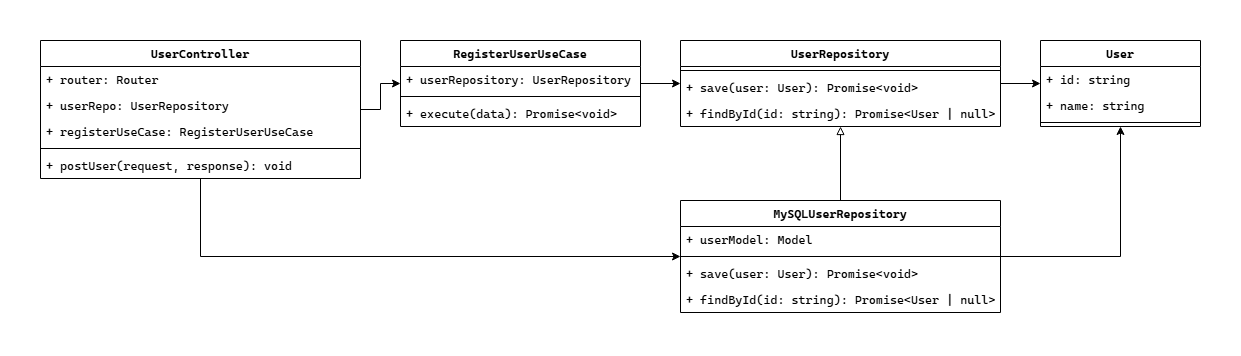

The diagram above was exported from draw.io. Its source (the exported page's mxGraphModel, read from the mxfile embedded in the PNG):
<mxGraphModel dx="2719" dy="892" grid="1" gridSize="10" guides="1" tooltips="1" connect="1" arrows="1" fold="1" page="1" pageScale="1" pageWidth="850" pageHeight="1100" math="0" shadow="0">
  <root>
    <mxCell id="0" />
    <mxCell id="1" parent="0" />
    <mxCell id="2" style="edgeStyle=orthogonalEdgeStyle;rounded=0;orthogonalLoop=1;jettySize=auto;html=1;" edge="1" source="3" target="18" parent="1">
      <mxGeometry relative="1" as="geometry" />
    </mxCell>
    <mxCell id="3" value="UserController" style="swimlane;fontStyle=1;align=center;verticalAlign=top;childLayout=stackLayout;horizontal=1;startSize=26;horizontalStack=0;resizeParent=1;resizeParentMax=0;resizeLast=0;collapsible=1;marginBottom=0;whiteSpace=wrap;html=1;fontFamily=Cascadia Code;" vertex="1" parent="1">
      <mxGeometry x="-280" y="40" width="320" height="138" as="geometry" />
    </mxCell>
    <mxCell id="4" value="+ router: Router" style="text;strokeColor=none;fillColor=none;align=left;verticalAlign=top;spacingLeft=4;spacingRight=4;overflow=hidden;rotatable=0;points=[[0,0.5],[1,0.5]];portConstraint=eastwest;whiteSpace=wrap;html=1;fontFamily=Cascadia Code;" vertex="1" parent="3">
      <mxGeometry y="26" width="320" height="26" as="geometry" />
    </mxCell>
    <mxCell id="5" value="+ userRepo: UserRepository" style="text;strokeColor=none;fillColor=none;align=left;verticalAlign=top;spacingLeft=4;spacingRight=4;overflow=hidden;rotatable=0;points=[[0,0.5],[1,0.5]];portConstraint=eastwest;whiteSpace=wrap;html=1;fontFamily=Cascadia Code;" vertex="1" parent="3">
      <mxGeometry y="52" width="320" height="26" as="geometry" />
    </mxCell>
    <mxCell id="6" value="+ registerUseCase: RegisterUserUseCase" style="text;strokeColor=none;fillColor=none;align=left;verticalAlign=top;spacingLeft=4;spacingRight=4;overflow=hidden;rotatable=0;points=[[0,0.5],[1,0.5]];portConstraint=eastwest;whiteSpace=wrap;html=1;fontFamily=Cascadia Code;" vertex="1" parent="3">
      <mxGeometry y="78" width="320" height="26" as="geometry" />
    </mxCell>
    <mxCell id="7" value="" style="line;strokeWidth=1;fillColor=none;align=left;verticalAlign=middle;spacingTop=-1;spacingLeft=3;spacingRight=3;rotatable=0;labelPosition=right;points=[];portConstraint=eastwest;strokeColor=inherit;fontFamily=Cascadia Code;" vertex="1" parent="3">
      <mxGeometry y="104" width="320" height="8" as="geometry" />
    </mxCell>
    <mxCell id="8" value="+ postUser(request, response): void" style="text;strokeColor=none;fillColor=none;align=left;verticalAlign=top;spacingLeft=4;spacingRight=4;overflow=hidden;rotatable=0;points=[[0,0.5],[1,0.5]];portConstraint=eastwest;whiteSpace=wrap;html=1;fontFamily=Cascadia Code;" vertex="1" parent="3">
      <mxGeometry y="112" width="320" height="26" as="geometry" />
    </mxCell>
    <mxCell id="9" style="edgeStyle=orthogonalEdgeStyle;rounded=0;orthogonalLoop=1;jettySize=auto;html=1;endArrow=block;endFill=0;fontFamily=Cascadia Code;" edge="1" source="11" target="27" parent="1">
      <mxGeometry relative="1" as="geometry" />
    </mxCell>
    <mxCell id="10" style="edgeStyle=orthogonalEdgeStyle;rounded=0;orthogonalLoop=1;jettySize=auto;html=1;" edge="1" source="11" target="22" parent="1">
      <mxGeometry relative="1" as="geometry">
        <Array as="points">
          <mxPoint x="800" y="256" />
        </Array>
      </mxGeometry>
    </mxCell>
    <mxCell id="11" value="MySQLUserRepository" style="swimlane;fontStyle=1;align=center;verticalAlign=top;childLayout=stackLayout;horizontal=1;startSize=26;horizontalStack=0;resizeParent=1;resizeParentMax=0;resizeLast=0;collapsible=1;marginBottom=0;whiteSpace=wrap;html=1;fontFamily=Cascadia Code;" vertex="1" parent="1">
      <mxGeometry x="360" y="200" width="320" height="112" as="geometry" />
    </mxCell>
    <mxCell id="12" value="+ userModel: Model" style="text;strokeColor=none;fillColor=none;align=left;verticalAlign=top;spacingLeft=4;spacingRight=4;overflow=hidden;rotatable=0;points=[[0,0.5],[1,0.5]];portConstraint=eastwest;whiteSpace=wrap;html=1;fontFamily=Cascadia Code;" vertex="1" parent="11">
      <mxGeometry y="26" width="320" height="26" as="geometry" />
    </mxCell>
    <mxCell id="13" value="" style="line;strokeWidth=1;fillColor=none;align=left;verticalAlign=middle;spacingTop=-1;spacingLeft=3;spacingRight=3;rotatable=0;labelPosition=right;points=[];portConstraint=eastwest;strokeColor=inherit;fontFamily=Cascadia Code;" vertex="1" parent="11">
      <mxGeometry y="52" width="320" height="8" as="geometry" />
    </mxCell>
    <mxCell id="14" value="+ save(user: User): Promise&amp;lt;void&amp;gt;" style="text;strokeColor=none;fillColor=none;align=left;verticalAlign=top;spacingLeft=4;spacingRight=4;overflow=hidden;rotatable=0;points=[[0,0.5],[1,0.5]];portConstraint=eastwest;whiteSpace=wrap;html=1;fontFamily=Cascadia Code;" vertex="1" parent="11">
      <mxGeometry y="60" width="320" height="26" as="geometry" />
    </mxCell>
    <mxCell id="15" value="+ findById(id: string): Promise&amp;lt;User | null&amp;gt;" style="text;strokeColor=none;fillColor=none;align=left;verticalAlign=top;spacingLeft=4;spacingRight=4;overflow=hidden;rotatable=0;points=[[0,0.5],[1,0.5]];portConstraint=eastwest;whiteSpace=wrap;html=1;fontFamily=Cascadia Code;" vertex="1" parent="11">
      <mxGeometry y="86" width="320" height="26" as="geometry" />
    </mxCell>
    <mxCell id="16" style="edgeStyle=orthogonalEdgeStyle;rounded=0;orthogonalLoop=1;jettySize=auto;html=1;" edge="1" source="3" target="11" parent="1">
      <mxGeometry relative="1" as="geometry">
        <Array as="points">
          <mxPoint x="-120" y="256" />
        </Array>
      </mxGeometry>
    </mxCell>
    <mxCell id="17" style="edgeStyle=orthogonalEdgeStyle;rounded=0;orthogonalLoop=1;jettySize=auto;html=1;" edge="1" source="18" target="27" parent="1">
      <mxGeometry relative="1" as="geometry" />
    </mxCell>
    <mxCell id="18" value="RegisterUserUseCase" style="swimlane;fontStyle=1;align=center;verticalAlign=top;childLayout=stackLayout;horizontal=1;startSize=26;horizontalStack=0;resizeParent=1;resizeParentMax=0;resizeLast=0;collapsible=1;marginBottom=0;whiteSpace=wrap;html=1;fontFamily=Cascadia Code;" vertex="1" parent="1">
      <mxGeometry x="80" y="40" width="240" height="86" as="geometry" />
    </mxCell>
    <mxCell id="19" value="+ userRepository: UserRepository" style="text;strokeColor=none;fillColor=none;align=left;verticalAlign=top;spacingLeft=4;spacingRight=4;overflow=hidden;rotatable=0;points=[[0,0.5],[1,0.5]];portConstraint=eastwest;whiteSpace=wrap;html=1;fontFamily=Cascadia Code;" vertex="1" parent="18">
      <mxGeometry y="26" width="240" height="26" as="geometry" />
    </mxCell>
    <mxCell id="20" value="" style="line;strokeWidth=1;fillColor=none;align=left;verticalAlign=middle;spacingTop=-1;spacingLeft=3;spacingRight=3;rotatable=0;labelPosition=right;points=[];portConstraint=eastwest;strokeColor=inherit;fontFamily=Cascadia Code;" vertex="1" parent="18">
      <mxGeometry y="52" width="240" height="8" as="geometry" />
    </mxCell>
    <mxCell id="21" value="+ execute(data): Promise&amp;lt;void&amp;gt;" style="text;strokeColor=none;fillColor=none;align=left;verticalAlign=top;spacingLeft=4;spacingRight=4;overflow=hidden;rotatable=0;points=[[0,0.5],[1,0.5]];portConstraint=eastwest;whiteSpace=wrap;html=1;fontFamily=Cascadia Code;" vertex="1" parent="18">
      <mxGeometry y="60" width="240" height="26" as="geometry" />
    </mxCell>
    <mxCell id="22" value="User" style="swimlane;fontStyle=1;align=center;verticalAlign=top;childLayout=stackLayout;horizontal=1;startSize=26;horizontalStack=0;resizeParent=1;resizeParentMax=0;resizeLast=0;collapsible=1;marginBottom=0;whiteSpace=wrap;html=1;fontFamily=Cascadia Code;" vertex="1" parent="1">
      <mxGeometry x="720" y="40" width="160" height="86" as="geometry" />
    </mxCell>
    <mxCell id="23" value="+ id: string" style="text;strokeColor=none;fillColor=none;align=left;verticalAlign=top;spacingLeft=4;spacingRight=4;overflow=hidden;rotatable=0;points=[[0,0.5],[1,0.5]];portConstraint=eastwest;whiteSpace=wrap;html=1;fontFamily=Cascadia Code;" vertex="1" parent="22">
      <mxGeometry y="26" width="160" height="26" as="geometry" />
    </mxCell>
    <mxCell id="24" value="+ name: string" style="text;strokeColor=none;fillColor=none;align=left;verticalAlign=top;spacingLeft=4;spacingRight=4;overflow=hidden;rotatable=0;points=[[0,0.5],[1,0.5]];portConstraint=eastwest;whiteSpace=wrap;html=1;fontFamily=Cascadia Code;" vertex="1" parent="22">
      <mxGeometry y="52" width="160" height="26" as="geometry" />
    </mxCell>
    <mxCell id="25" value="" style="line;strokeWidth=1;fillColor=none;align=left;verticalAlign=middle;spacingTop=-1;spacingLeft=3;spacingRight=3;rotatable=0;labelPosition=right;points=[];portConstraint=eastwest;strokeColor=inherit;fontFamily=Cascadia Code;" vertex="1" parent="22">
      <mxGeometry y="78" width="160" height="8" as="geometry" />
    </mxCell>
    <mxCell id="26" style="edgeStyle=orthogonalEdgeStyle;rounded=0;orthogonalLoop=1;jettySize=auto;html=1;" edge="1" source="27" target="22" parent="1">
      <mxGeometry relative="1" as="geometry" />
    </mxCell>
    <mxCell id="27" value="&lt;div&gt;&lt;span style=&quot;background-color: transparent; color: light-dark(rgb(0, 0, 0), rgb(255, 255, 255));&quot;&gt;UserRepository&lt;/span&gt;&lt;/div&gt;" style="swimlane;fontStyle=1;align=center;verticalAlign=top;childLayout=stackLayout;horizontal=1;startSize=26;horizontalStack=0;resizeParent=1;resizeParentMax=0;resizeLast=0;collapsible=1;marginBottom=0;whiteSpace=wrap;html=1;fontFamily=Cascadia Code;" vertex="1" parent="1">
      <mxGeometry x="360" y="40" width="320" height="86" as="geometry" />
    </mxCell>
    <mxCell id="28" value="" style="line;strokeWidth=1;fillColor=none;align=left;verticalAlign=middle;spacingTop=-1;spacingLeft=3;spacingRight=3;rotatable=0;labelPosition=right;points=[];portConstraint=eastwest;strokeColor=inherit;fontFamily=Cascadia Code;" vertex="1" parent="27">
      <mxGeometry y="26" width="320" height="8" as="geometry" />
    </mxCell>
    <mxCell id="29" value="+ save(user: User): Promise&amp;lt;void&amp;gt;" style="text;strokeColor=none;fillColor=none;align=left;verticalAlign=top;spacingLeft=4;spacingRight=4;overflow=hidden;rotatable=0;points=[[0,0.5],[1,0.5]];portConstraint=eastwest;whiteSpace=wrap;html=1;fontFamily=Cascadia Code;" vertex="1" parent="27">
      <mxGeometry y="34" width="320" height="26" as="geometry" />
    </mxCell>
    <mxCell id="30" value="+ findById(id: string): Promise&amp;lt;User | null&amp;gt;" style="text;strokeColor=none;fillColor=none;align=left;verticalAlign=top;spacingLeft=4;spacingRight=4;overflow=hidden;rotatable=0;points=[[0,0.5],[1,0.5]];portConstraint=eastwest;whiteSpace=wrap;html=1;fontFamily=Cascadia Code;" vertex="1" parent="27">
      <mxGeometry y="60" width="320" height="26" as="geometry" />
    </mxCell>
  </root>
</mxGraphModel>